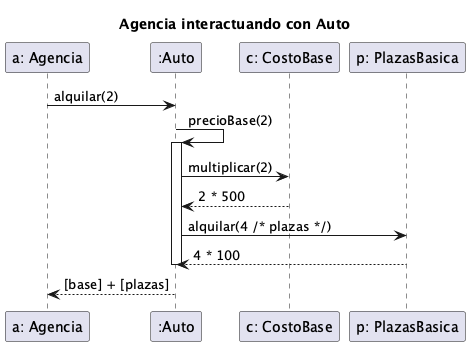

The diagram above was rendered by PlantUML. Its source (embedded in the PNG):
@startuml

title Agencia interactuando con Auto

"a: Agencia" -> ":Auto": alquilar(2)
":Auto" -> ":Auto": precioBase(2)
activate ":Auto"
":Auto" -> "c: CostoBase": multiplicar(2)
"c: CostoBase" --> ":Auto": 2 * 500

":Auto" -> "p: PlazasBasica": alquilar(4 /* plazas */)
"p: PlazasBasica" --> ":Auto": 4 * 100
deactivate ":Auto"

"a: Agencia" <-- ":Auto": [base] + [plazas]


@enduml